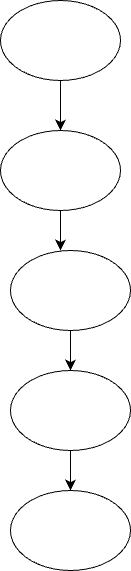

The diagram above was exported from draw.io. Its source (the exported page's mxGraphModel, read from the mxfile embedded in the PNG):
<mxGraphModel dx="615" dy="641" grid="1" gridSize="10" guides="1" tooltips="1" connect="1" arrows="1" fold="1" page="1" pageScale="1" pageWidth="827" pageHeight="1169" math="0" shadow="0">
  <root>
    <mxCell id="0" />
    <mxCell id="1" parent="0" />
    <mxCell id="JOmvrrqLoK4SR4ZaIcY7-6" style="edgeStyle=none;curved=1;rounded=0;orthogonalLoop=1;jettySize=auto;html=1;exitX=0.5;exitY=1;exitDx=0;exitDy=0;fontSize=12;startSize=8;endSize=8;" edge="1" parent="1" source="JOmvrrqLoK4SR4ZaIcY7-5">
      <mxGeometry relative="1" as="geometry">
        <mxPoint x="300" y="210" as="targetPoint" />
      </mxGeometry>
    </mxCell>
    <mxCell id="JOmvrrqLoK4SR4ZaIcY7-5" value="" style="ellipse;whiteSpace=wrap;html=1;" vertex="1" parent="1">
      <mxGeometry x="240" y="80" width="120" height="80" as="geometry" />
    </mxCell>
    <mxCell id="JOmvrrqLoK4SR4ZaIcY7-8" style="edgeStyle=none;curved=1;rounded=0;orthogonalLoop=1;jettySize=auto;html=1;exitX=0.5;exitY=1;exitDx=0;exitDy=0;fontSize=12;startSize=8;endSize=8;" edge="1" parent="1" source="JOmvrrqLoK4SR4ZaIcY7-7">
      <mxGeometry relative="1" as="geometry">
        <mxPoint x="300" y="330" as="targetPoint" />
      </mxGeometry>
    </mxCell>
    <mxCell id="JOmvrrqLoK4SR4ZaIcY7-7" value="" style="ellipse;whiteSpace=wrap;html=1;" vertex="1" parent="1">
      <mxGeometry x="240" y="210" width="120" height="80" as="geometry" />
    </mxCell>
    <mxCell id="JOmvrrqLoK4SR4ZaIcY7-10" style="edgeStyle=none;curved=1;rounded=0;orthogonalLoop=1;jettySize=auto;html=1;exitX=0.5;exitY=1;exitDx=0;exitDy=0;fontSize=12;startSize=8;endSize=8;" edge="1" parent="1" source="JOmvrrqLoK4SR4ZaIcY7-9">
      <mxGeometry relative="1" as="geometry">
        <mxPoint x="310" y="450" as="targetPoint" />
      </mxGeometry>
    </mxCell>
    <mxCell id="JOmvrrqLoK4SR4ZaIcY7-9" value="" style="ellipse;whiteSpace=wrap;html=1;" vertex="1" parent="1">
      <mxGeometry x="250" y="330" width="120" height="80" as="geometry" />
    </mxCell>
    <mxCell id="JOmvrrqLoK4SR4ZaIcY7-12" style="edgeStyle=none;curved=1;rounded=0;orthogonalLoop=1;jettySize=auto;html=1;exitX=0.5;exitY=1;exitDx=0;exitDy=0;fontSize=12;startSize=8;endSize=8;" edge="1" parent="1" source="JOmvrrqLoK4SR4ZaIcY7-11">
      <mxGeometry relative="1" as="geometry">
        <mxPoint x="310" y="570" as="targetPoint" />
      </mxGeometry>
    </mxCell>
    <mxCell id="JOmvrrqLoK4SR4ZaIcY7-11" value="" style="ellipse;whiteSpace=wrap;html=1;" vertex="1" parent="1">
      <mxGeometry x="250" y="450" width="120" height="80" as="geometry" />
    </mxCell>
    <mxCell id="JOmvrrqLoK4SR4ZaIcY7-13" value="" style="ellipse;whiteSpace=wrap;html=1;" vertex="1" parent="1">
      <mxGeometry x="250" y="570" width="120" height="80" as="geometry" />
    </mxCell>
  </root>
</mxGraphModel>